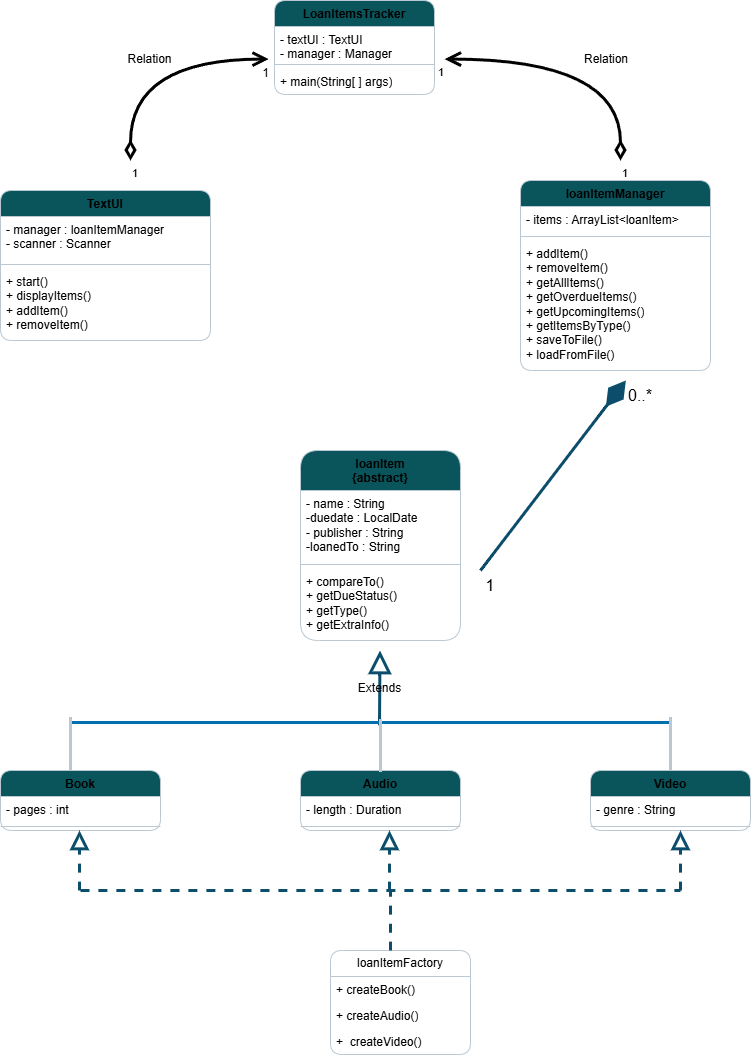

The diagram above was exported from draw.io. Its source (the exported page's mxGraphModel, read from the mxfile embedded in the PNG):
<mxGraphModel dx="1030" dy="1748" grid="1" gridSize="10" guides="1" tooltips="1" connect="1" arrows="0" fold="1" page="1" pageScale="1" pageWidth="827" pageHeight="1169" background="light-dark(#FFFFFF,#FFFFFF)" math="0" shadow="0">
  <root>
    <mxCell id="0" />
    <mxCell id="1" parent="0" />
    <mxCell id="Nq2xU3oZGIV1_gi4uh23-1" parent="1" style="swimlane;fontStyle=1;align=center;verticalAlign=top;childLayout=stackLayout;horizontal=1;startSize=26;horizontalStack=0;resizeParent=1;resizeParentMax=0;resizeLast=0;collapsible=1;marginBottom=0;whiteSpace=wrap;html=1;labelBackgroundColor=none;fillColor=#09555B;strokeColor=#BAC8D3;fontColor=light-dark(#000000,#0000CC);rounded=1;textShadow=0;fontSize=12;" value="LoanItemsTracker" vertex="1">
      <mxGeometry height="94" width="160" x="334" y="-170" as="geometry" />
    </mxCell>
    <mxCell id="Nq2xU3oZGIV1_gi4uh23-2" parent="Nq2xU3oZGIV1_gi4uh23-1" style="text;strokeColor=none;fillColor=none;align=left;verticalAlign=top;spacingLeft=4;spacingRight=4;overflow=hidden;rotatable=0;points=[[0,0.5],[1,0.5]];portConstraint=eastwest;whiteSpace=wrap;html=1;labelBackgroundColor=none;fontColor=light-dark(#000000,#0000CC);rounded=1;textShadow=0;fontSize=12;" value="- textUI : TextUI&lt;div&gt;- manager : Manager&lt;/div&gt;" vertex="1">
      <mxGeometry height="34" width="160" y="26" as="geometry" />
    </mxCell>
    <mxCell id="Nq2xU3oZGIV1_gi4uh23-3" parent="Nq2xU3oZGIV1_gi4uh23-1" style="line;strokeWidth=1;fillColor=none;align=left;verticalAlign=middle;spacingTop=-1;spacingLeft=3;spacingRight=3;rotatable=0;labelPosition=right;points=[];portConstraint=eastwest;strokeColor=#BAC8D3;labelBackgroundColor=none;fontColor=light-dark(#000000,#0000CC);rounded=1;textShadow=0;fontSize=12;" value="" vertex="1">
      <mxGeometry height="8" width="160" y="60" as="geometry" />
    </mxCell>
    <mxCell id="Nq2xU3oZGIV1_gi4uh23-4" parent="Nq2xU3oZGIV1_gi4uh23-1" style="text;strokeColor=none;fillColor=none;align=left;verticalAlign=top;spacingLeft=4;spacingRight=4;overflow=hidden;rotatable=0;points=[[0,0.5],[1,0.5]];portConstraint=eastwest;whiteSpace=wrap;html=1;labelBackgroundColor=none;fontColor=light-dark(#000000,#0000CC);rounded=1;textShadow=0;fontSize=12;" value="+ main(String[ ] args)" vertex="1">
      <mxGeometry height="26" width="160" y="68" as="geometry" />
    </mxCell>
    <mxCell id="Nq2xU3oZGIV1_gi4uh23-5" parent="1" style="swimlane;fontStyle=1;align=center;verticalAlign=top;childLayout=stackLayout;horizontal=1;startSize=26;horizontalStack=0;resizeParent=1;resizeParentMax=0;resizeLast=0;collapsible=1;marginBottom=0;whiteSpace=wrap;html=1;labelBackgroundColor=none;fillColor=#09555B;strokeColor=#BAC8D3;fontColor=light-dark(#000000,#0000CC);rounded=1;" value="TextUI" vertex="1">
      <mxGeometry height="150" width="210" x="60" y="20" as="geometry" />
    </mxCell>
    <mxCell id="Nq2xU3oZGIV1_gi4uh23-6" parent="Nq2xU3oZGIV1_gi4uh23-5" style="text;strokeColor=none;fillColor=none;align=left;verticalAlign=top;spacingLeft=4;spacingRight=4;overflow=hidden;rotatable=0;points=[[0,0.5],[1,0.5]];portConstraint=eastwest;whiteSpace=wrap;html=1;labelBackgroundColor=none;fontColor=light-dark(#000000,#0000CC);rounded=1;" value="- manager : loanItemManager&lt;div&gt;- scanner : Scanner&lt;/div&gt;" vertex="1">
      <mxGeometry height="44" width="210" y="26" as="geometry" />
    </mxCell>
    <mxCell id="Nq2xU3oZGIV1_gi4uh23-7" parent="Nq2xU3oZGIV1_gi4uh23-5" style="line;strokeWidth=1;fillColor=none;align=left;verticalAlign=middle;spacingTop=-1;spacingLeft=3;spacingRight=3;rotatable=0;labelPosition=right;points=[];portConstraint=eastwest;strokeColor=#BAC8D3;labelBackgroundColor=none;fontColor=light-dark(#000000,#0000CC);rounded=1;" value="" vertex="1">
      <mxGeometry height="8" width="210" y="70" as="geometry" />
    </mxCell>
    <mxCell id="Nq2xU3oZGIV1_gi4uh23-8" parent="Nq2xU3oZGIV1_gi4uh23-5" style="text;strokeColor=none;fillColor=none;align=left;verticalAlign=top;spacingLeft=4;spacingRight=4;overflow=hidden;rotatable=0;points=[[0,0.5],[1,0.5]];portConstraint=eastwest;whiteSpace=wrap;html=1;labelBackgroundColor=none;fontColor=light-dark(#000000,#0000CC);rounded=1;" value="+ start()&lt;div&gt;+ displayItems()&lt;/div&gt;&lt;div&gt;+ addItem()&lt;/div&gt;&lt;div&gt;+ removeItem()&lt;/div&gt;" vertex="1">
      <mxGeometry height="72" width="210" y="78" as="geometry" />
    </mxCell>
    <mxCell id="Nq2xU3oZGIV1_gi4uh23-13" parent="1" style="swimlane;fontStyle=1;align=center;verticalAlign=top;childLayout=stackLayout;horizontal=1;startSize=26;horizontalStack=0;resizeParent=1;resizeParentMax=0;resizeLast=0;collapsible=1;marginBottom=0;whiteSpace=wrap;html=1;labelBackgroundColor=none;fillColor=#09555B;strokeColor=#BAC8D3;fontColor=light-dark(#000000,#0000CC);rounded=1;" value="loanItemManager" vertex="1">
      <mxGeometry height="190" width="190" x="580" y="10" as="geometry" />
    </mxCell>
    <mxCell id="Nq2xU3oZGIV1_gi4uh23-14" parent="Nq2xU3oZGIV1_gi4uh23-13" style="text;strokeColor=none;fillColor=none;align=left;verticalAlign=top;spacingLeft=4;spacingRight=4;overflow=hidden;rotatable=0;points=[[0,0.5],[1,0.5]];portConstraint=eastwest;whiteSpace=wrap;html=1;labelBackgroundColor=none;fontColor=light-dark(#000000,#0000CC);rounded=1;" value="- items : ArrayList&amp;lt;loanItem&amp;gt;" vertex="1">
      <mxGeometry height="26" width="190" y="26" as="geometry" />
    </mxCell>
    <mxCell id="Nq2xU3oZGIV1_gi4uh23-15" parent="Nq2xU3oZGIV1_gi4uh23-13" style="line;strokeWidth=1;fillColor=none;align=left;verticalAlign=middle;spacingTop=-1;spacingLeft=3;spacingRight=3;rotatable=0;labelPosition=right;points=[];portConstraint=eastwest;strokeColor=#BAC8D3;labelBackgroundColor=none;fontColor=light-dark(#000000,#0000CC);rounded=1;" value="" vertex="1">
      <mxGeometry height="8" width="190" y="52" as="geometry" />
    </mxCell>
    <mxCell id="Nq2xU3oZGIV1_gi4uh23-16" parent="Nq2xU3oZGIV1_gi4uh23-13" style="text;strokeColor=none;fillColor=none;align=left;verticalAlign=top;spacingLeft=4;spacingRight=4;overflow=hidden;rotatable=0;points=[[0,0.5],[1,0.5]];portConstraint=eastwest;whiteSpace=wrap;html=1;labelBackgroundColor=none;fontColor=light-dark(#000000,#0000CC);rounded=1;" value="+ addItem()&lt;div&gt;+ removeItem()&lt;/div&gt;&lt;div&gt;+ getAllItems()&lt;/div&gt;&lt;div&gt;+ getOverdueItems()&lt;/div&gt;&lt;div&gt;+ getUpcomingItems()&lt;/div&gt;&lt;div&gt;+ getItemsByType()&lt;/div&gt;&lt;div&gt;+ saveToFile()&lt;/div&gt;&lt;div&gt;+ loadFromFile()&lt;/div&gt;" vertex="1">
      <mxGeometry height="130" width="190" y="60" as="geometry" />
    </mxCell>
    <mxCell id="Nq2xU3oZGIV1_gi4uh23-17" parent="1" style="swimlane;fontStyle=1;align=center;verticalAlign=top;childLayout=stackLayout;horizontal=1;startSize=40;horizontalStack=0;resizeParent=1;resizeParentMax=0;resizeLast=0;collapsible=1;marginBottom=0;whiteSpace=wrap;html=1;labelBackgroundColor=none;fillColor=#09555B;strokeColor=#BAC8D3;fontColor=light-dark(#000000,#0000CC);rounded=1;" value="loanItem&lt;div&gt;{abstract}&lt;/div&gt;" vertex="1">
      <mxGeometry height="190" width="160" x="360" y="280" as="geometry" />
    </mxCell>
    <mxCell id="Nq2xU3oZGIV1_gi4uh23-18" parent="Nq2xU3oZGIV1_gi4uh23-17" style="text;strokeColor=none;fillColor=none;align=left;verticalAlign=top;spacingLeft=4;spacingRight=4;overflow=hidden;rotatable=0;points=[[0,0.5],[1,0.5]];portConstraint=eastwest;whiteSpace=wrap;html=1;labelBackgroundColor=none;fontColor=light-dark(#000000,#0000CC);rounded=1;" value="- name : String&lt;div&gt;-duedate : LocalDate&lt;/div&gt;&lt;div&gt;- publisher : String&lt;/div&gt;&lt;div&gt;-loanedTo : String&lt;/div&gt;" vertex="1">
      <mxGeometry height="70" width="160" y="40" as="geometry" />
    </mxCell>
    <mxCell id="Nq2xU3oZGIV1_gi4uh23-19" parent="Nq2xU3oZGIV1_gi4uh23-17" style="line;strokeWidth=1;fillColor=none;align=left;verticalAlign=middle;spacingTop=-1;spacingLeft=3;spacingRight=3;rotatable=0;labelPosition=right;points=[];portConstraint=eastwest;strokeColor=#BAC8D3;labelBackgroundColor=none;fontColor=light-dark(#000000,#0000CC);rounded=1;" value="" vertex="1">
      <mxGeometry height="8" width="160" y="110" as="geometry" />
    </mxCell>
    <mxCell id="Nq2xU3oZGIV1_gi4uh23-20" parent="Nq2xU3oZGIV1_gi4uh23-17" style="text;strokeColor=none;fillColor=none;align=left;verticalAlign=top;spacingLeft=4;spacingRight=4;overflow=hidden;rotatable=0;points=[[0,0.5],[1,0.5]];portConstraint=eastwest;whiteSpace=wrap;html=1;labelBackgroundColor=none;fontColor=light-dark(#000000,#0000CC);rounded=1;" value="+ compareTo()&lt;div&gt;+ getDueStatus()&lt;/div&gt;&lt;div&gt;+ getType()&lt;/div&gt;&lt;div&gt;+ getExtraInfo()&lt;/div&gt;&lt;div&gt;&lt;br&gt;&lt;/div&gt;" vertex="1">
      <mxGeometry height="72" width="160" y="118" as="geometry" />
    </mxCell>
    <mxCell id="Nq2xU3oZGIV1_gi4uh23-21" parent="1" style="swimlane;fontStyle=1;align=center;verticalAlign=top;childLayout=stackLayout;horizontal=1;startSize=26;horizontalStack=0;resizeParent=1;resizeParentMax=0;resizeLast=0;collapsible=1;marginBottom=0;whiteSpace=wrap;html=1;labelBackgroundColor=none;fillColor=#09555B;strokeColor=#BAC8D3;fontColor=light-dark(#000000,#0000CC);rounded=1;" value="Book" vertex="1">
      <mxGeometry height="60" width="160" x="60" y="600" as="geometry" />
    </mxCell>
    <mxCell id="Nq2xU3oZGIV1_gi4uh23-22" parent="Nq2xU3oZGIV1_gi4uh23-21" style="text;strokeColor=none;fillColor=none;align=left;verticalAlign=top;spacingLeft=4;spacingRight=4;overflow=hidden;rotatable=0;points=[[0,0.5],[1,0.5]];portConstraint=eastwest;whiteSpace=wrap;html=1;labelBackgroundColor=none;fontColor=light-dark(#000000,#0000CC);rounded=1;" value="- pages : int" vertex="1">
      <mxGeometry height="26" width="160" y="26" as="geometry" />
    </mxCell>
    <mxCell id="Nq2xU3oZGIV1_gi4uh23-23" parent="Nq2xU3oZGIV1_gi4uh23-21" style="line;strokeWidth=1;fillColor=none;align=left;verticalAlign=middle;spacingTop=-1;spacingLeft=3;spacingRight=3;rotatable=0;labelPosition=right;points=[];portConstraint=eastwest;strokeColor=#BAC8D3;labelBackgroundColor=none;fontColor=light-dark(#000000,#0000CC);rounded=1;" value="" vertex="1">
      <mxGeometry height="8" width="160" y="52" as="geometry" />
    </mxCell>
    <mxCell id="Nq2xU3oZGIV1_gi4uh23-25" parent="1" style="swimlane;fontStyle=1;align=center;verticalAlign=top;childLayout=stackLayout;horizontal=1;startSize=26;horizontalStack=0;resizeParent=1;resizeParentMax=0;resizeLast=0;collapsible=1;marginBottom=0;whiteSpace=wrap;html=1;labelBackgroundColor=none;fillColor=#09555B;strokeColor=#BAC8D3;fontColor=light-dark(#000000,#0000CC);rounded=1;" value="Audio" vertex="1">
      <mxGeometry height="60" width="160" x="360" y="600" as="geometry" />
    </mxCell>
    <mxCell id="Nq2xU3oZGIV1_gi4uh23-26" parent="Nq2xU3oZGIV1_gi4uh23-25" style="text;strokeColor=none;fillColor=none;align=left;verticalAlign=top;spacingLeft=4;spacingRight=4;overflow=hidden;rotatable=0;points=[[0,0.5],[1,0.5]];portConstraint=eastwest;whiteSpace=wrap;html=1;labelBackgroundColor=none;fontColor=light-dark(#000000,#0000CC);rounded=1;" value="- length : Duration" vertex="1">
      <mxGeometry height="26" width="160" y="26" as="geometry" />
    </mxCell>
    <mxCell id="Nq2xU3oZGIV1_gi4uh23-27" parent="Nq2xU3oZGIV1_gi4uh23-25" style="line;strokeWidth=1;fillColor=none;align=left;verticalAlign=middle;spacingTop=-1;spacingLeft=3;spacingRight=3;rotatable=0;labelPosition=right;points=[];portConstraint=eastwest;strokeColor=#BAC8D3;labelBackgroundColor=none;fontColor=light-dark(#000000,#0000CC);rounded=1;" value="" vertex="1">
      <mxGeometry height="8" width="160" y="52" as="geometry" />
    </mxCell>
    <mxCell id="Nq2xU3oZGIV1_gi4uh23-28" parent="1" style="swimlane;fontStyle=1;align=center;verticalAlign=top;childLayout=stackLayout;horizontal=1;startSize=26;horizontalStack=0;resizeParent=1;resizeParentMax=0;resizeLast=0;collapsible=1;marginBottom=0;whiteSpace=wrap;html=1;labelBackgroundColor=none;fillColor=#09555B;strokeColor=#BAC8D3;fontColor=light-dark(#000000,#0000CC);rounded=1;" value="Video" vertex="1">
      <mxGeometry height="60" width="160" x="650" y="600" as="geometry" />
    </mxCell>
    <mxCell id="Nq2xU3oZGIV1_gi4uh23-29" parent="Nq2xU3oZGIV1_gi4uh23-28" style="text;strokeColor=none;fillColor=none;align=left;verticalAlign=top;spacingLeft=4;spacingRight=4;overflow=hidden;rotatable=0;points=[[0,0.5],[1,0.5]];portConstraint=eastwest;whiteSpace=wrap;html=1;labelBackgroundColor=none;fontColor=light-dark(#000000,#0000CC);rounded=1;" value="- genre : String" vertex="1">
      <mxGeometry height="26" width="160" y="26" as="geometry" />
    </mxCell>
    <mxCell id="Nq2xU3oZGIV1_gi4uh23-30" parent="Nq2xU3oZGIV1_gi4uh23-28" style="line;strokeWidth=1;fillColor=none;align=left;verticalAlign=middle;spacingTop=-1;spacingLeft=3;spacingRight=3;rotatable=0;labelPosition=right;points=[];portConstraint=eastwest;strokeColor=#BAC8D3;labelBackgroundColor=none;fontColor=light-dark(#000000,#0000CC);rounded=1;" value="" vertex="1">
      <mxGeometry height="8" width="160" y="52" as="geometry" />
    </mxCell>
    <mxCell id="Nq2xU3oZGIV1_gi4uh23-31" edge="1" parent="1" source="Nq2xU3oZGIV1_gi4uh23-32" style="endArrow=block;endSize=16;endFill=0;html=1;rounded=1;fontSize=12;curved=1;exitX=0.515;exitY=0.85;exitDx=0;exitDy=0;exitPerimeter=0;labelBackgroundColor=none;strokeColor=#0B4D6A;fontColor=light-dark(#000000,#0000CC);strokeWidth=3;" value="Extends">
      <mxGeometry relative="1" width="160" as="geometry">
        <mxPoint x="439.5" y="530" as="sourcePoint" />
        <mxPoint x="439.5" y="480" as="targetPoint" />
      </mxGeometry>
    </mxCell>
    <mxCell id="Nq2xU3oZGIV1_gi4uh23-32" parent="1" style="line;strokeWidth=3;fillColor=#1ba1e2;align=left;verticalAlign=middle;spacingTop=-1;spacingLeft=3;spacingRight=3;rotatable=0;labelPosition=right;points=[];portConstraint=eastwest;strokeColor=#006EAF;labelBackgroundColor=none;fontColor=light-dark(#000000,#0000CC);rounded=1;" value="" vertex="1">
      <mxGeometry height="8" width="600" x="130" y="548" as="geometry" />
    </mxCell>
    <mxCell id="Nq2xU3oZGIV1_gi4uh23-37" parent="1" style="shape=partialRectangle;whiteSpace=wrap;html=1;right=0;top=0;bottom=0;fillColor=none;routingCenterX=-0.5;labelBackgroundColor=none;strokeColor=#BAC8D3;fontColor=light-dark(#000000,#0000CC);rounded=1;strokeWidth=3;" value="" vertex="1">
      <mxGeometry height="50" width="10" x="130" y="548" as="geometry" />
    </mxCell>
    <mxCell id="Nq2xU3oZGIV1_gi4uh23-38" parent="1" style="shape=partialRectangle;whiteSpace=wrap;html=1;right=0;top=0;bottom=0;fillColor=none;routingCenterX=-0.5;labelBackgroundColor=none;strokeColor=#BAC8D3;fontColor=light-dark(#000000,#0000CC);rounded=1;strokeWidth=3;" value="" vertex="1">
      <mxGeometry height="50" width="10" x="440" y="550" as="geometry" />
    </mxCell>
    <mxCell id="Nq2xU3oZGIV1_gi4uh23-39" parent="1" style="shape=partialRectangle;whiteSpace=wrap;html=1;right=0;top=0;bottom=0;fillColor=none;routingCenterX=-0.5;labelBackgroundColor=none;strokeColor=#BAC8D3;fontColor=light-dark(#000000,#0000CC);rounded=1;strokeWidth=3;" value="" vertex="1">
      <mxGeometry height="50" width="10" x="730" y="548" as="geometry" />
    </mxCell>
    <mxCell id="Nq2xU3oZGIV1_gi4uh23-41" parent="1" style="swimlane;fontStyle=0;childLayout=stackLayout;horizontal=1;startSize=26;fillColor=none;horizontalStack=0;resizeParent=1;resizeParentMax=0;resizeLast=0;collapsible=1;marginBottom=0;whiteSpace=wrap;html=1;labelBackgroundColor=none;strokeColor=#BAC8D3;fontColor=light-dark(#000000,#0000CC);rounded=1;" value="loanItemFactory" vertex="1">
      <mxGeometry height="104" width="140" x="390" y="780" as="geometry" />
    </mxCell>
    <mxCell id="Nq2xU3oZGIV1_gi4uh23-42" parent="Nq2xU3oZGIV1_gi4uh23-41" style="text;strokeColor=none;fillColor=none;align=left;verticalAlign=top;spacingLeft=4;spacingRight=4;overflow=hidden;rotatable=0;points=[[0,0.5],[1,0.5]];portConstraint=eastwest;whiteSpace=wrap;html=1;labelBackgroundColor=none;fontColor=light-dark(#000000,#0000CC);rounded=1;" value="+ createBook()" vertex="1">
      <mxGeometry height="26" width="140" y="26" as="geometry" />
    </mxCell>
    <mxCell id="Nq2xU3oZGIV1_gi4uh23-43" parent="Nq2xU3oZGIV1_gi4uh23-41" style="text;strokeColor=none;fillColor=none;align=left;verticalAlign=top;spacingLeft=4;spacingRight=4;overflow=hidden;rotatable=0;points=[[0,0.5],[1,0.5]];portConstraint=eastwest;whiteSpace=wrap;html=1;labelBackgroundColor=none;fontColor=light-dark(#000000,#0000CC);rounded=1;" value="+ createAudio()" vertex="1">
      <mxGeometry height="26" width="140" y="52" as="geometry" />
    </mxCell>
    <mxCell id="Nq2xU3oZGIV1_gi4uh23-44" parent="Nq2xU3oZGIV1_gi4uh23-41" style="text;strokeColor=none;fillColor=none;align=left;verticalAlign=top;spacingLeft=4;spacingRight=4;overflow=hidden;rotatable=0;points=[[0,0.5],[1,0.5]];portConstraint=eastwest;whiteSpace=wrap;html=1;labelBackgroundColor=none;fontColor=light-dark(#000000,#0000CC);rounded=1;" value="+&amp;nbsp; createVideo()" vertex="1">
      <mxGeometry height="26" width="140" y="78" as="geometry" />
    </mxCell>
    <mxCell id="Nq2xU3oZGIV1_gi4uh23-45" edge="1" parent="1" style="endArrow=block;dashed=1;endFill=0;endSize=12;html=1;rounded=1;fontSize=12;curved=1;labelBackgroundColor=none;strokeColor=#0B4D6A;fontColor=light-dark(#000000,#0000CC);strokeWidth=3;" value="">
      <mxGeometry relative="1" width="160" as="geometry">
        <mxPoint x="449" y="720" as="sourcePoint" />
        <mxPoint x="449" y="660" as="targetPoint" />
      </mxGeometry>
    </mxCell>
    <mxCell id="Nq2xU3oZGIV1_gi4uh23-46" edge="1" parent="1" style="endArrow=block;dashed=1;endFill=0;endSize=12;html=1;rounded=1;fontSize=12;curved=1;labelBackgroundColor=none;strokeColor=#0B4D6A;fontColor=light-dark(#000000,#0000CC);strokeWidth=3;" value="">
      <mxGeometry relative="1" width="160" as="geometry">
        <mxPoint x="740" y="720" as="sourcePoint" />
        <mxPoint x="740" y="660" as="targetPoint" />
      </mxGeometry>
    </mxCell>
    <mxCell id="Nq2xU3oZGIV1_gi4uh23-47" edge="1" parent="1" style="endArrow=block;dashed=1;endFill=0;endSize=12;html=1;rounded=1;fontSize=12;curved=1;labelBackgroundColor=none;strokeColor=#0B4D6A;fontColor=light-dark(#000000,#0000CC);strokeWidth=3;" value="">
      <mxGeometry relative="1" width="160" as="geometry">
        <mxPoint x="139" y="720" as="sourcePoint" />
        <mxPoint x="139" y="660" as="targetPoint" />
      </mxGeometry>
    </mxCell>
    <mxCell id="Nq2xU3oZGIV1_gi4uh23-49" edge="1" parent="1" style="endArrow=none;dashed=1;html=1;rounded=1;fontSize=12;startSize=8;endSize=8;curved=1;labelBackgroundColor=none;strokeColor=#0B4D6A;fontColor=light-dark(#000000,#0000CC);strokeWidth=3;" value="">
      <mxGeometry height="50" relative="1" width="50" as="geometry">
        <mxPoint x="140" y="720" as="sourcePoint" />
        <mxPoint x="740" y="720" as="targetPoint" />
      </mxGeometry>
    </mxCell>
    <mxCell id="Nq2xU3oZGIV1_gi4uh23-50" edge="1" parent="1" style="endArrow=none;dashed=1;html=1;rounded=1;fontSize=12;startSize=8;endSize=8;curved=1;labelBackgroundColor=none;strokeColor=#0B4D6A;fontColor=light-dark(#000000,#0000CC);strokeWidth=3;" value="">
      <mxGeometry height="50" relative="1" width="50" as="geometry">
        <mxPoint x="450" y="780" as="sourcePoint" />
        <mxPoint x="450" y="720" as="targetPoint" />
      </mxGeometry>
    </mxCell>
    <mxCell id="Nq2xU3oZGIV1_gi4uh23-51" edge="1" parent="1" style="endArrow=open;html=1;endSize=10;startArrow=diamondThin;startSize=12;startFill=0;edgeStyle=orthogonalEdgeStyle;rounded=1;fontSize=12;curved=1;entryX=-0.036;entryY=-0.362;entryDx=0;entryDy=0;entryPerimeter=0;labelBackgroundColor=none;fontColor=light-dark(#000000,#0000CC);strokeColor=light-dark(#000000,#99CCFF);strokeWidth=3;" target="Nq2xU3oZGIV1_gi4uh23-4" value="Relation">
      <mxGeometry relative="1" as="geometry">
        <mxPoint as="offset" />
        <mxPoint x="190" y="-10" as="sourcePoint" />
        <mxPoint x="520" y="80" as="targetPoint" />
      </mxGeometry>
    </mxCell>
    <mxCell id="Nq2xU3oZGIV1_gi4uh23-52" connectable="0" parent="Nq2xU3oZGIV1_gi4uh23-51" style="edgeLabel;resizable=0;html=1;align=left;verticalAlign=top;labelBackgroundColor=none;fontColor=light-dark(#000000,#0000CC);rounded=1;" value="1" vertex="1">
      <mxGeometry relative="1" x="-1" as="geometry" />
    </mxCell>
    <mxCell id="Nq2xU3oZGIV1_gi4uh23-53" connectable="0" parent="Nq2xU3oZGIV1_gi4uh23-51" style="edgeLabel;resizable=0;html=1;align=right;verticalAlign=top;labelBackgroundColor=none;fontColor=light-dark(#000000,#0000CC);rounded=1;textShadow=0;fontSize=12;" value="1" vertex="1">
      <mxGeometry relative="1" x="1" as="geometry" />
    </mxCell>
    <mxCell id="Nq2xU3oZGIV1_gi4uh23-54" edge="1" parent="1" style="endArrow=open;html=1;endSize=10;startArrow=diamondThin;startSize=12;startFill=0;edgeStyle=orthogonalEdgeStyle;rounded=1;fontSize=12;curved=1;entryX=1.064;entryY=-0.362;entryDx=0;entryDy=0;entryPerimeter=0;labelBackgroundColor=none;fontColor=light-dark(#000000,#0000CC);strokeColor=light-dark(#000000,#99CCFF);align=left;strokeWidth=3;" target="Nq2xU3oZGIV1_gi4uh23-4" value="Relation">
      <mxGeometry relative="1" as="geometry">
        <mxPoint x="680" y="-10" as="sourcePoint" />
        <mxPoint x="580" y="110" as="targetPoint" />
      </mxGeometry>
    </mxCell>
    <mxCell id="Nq2xU3oZGIV1_gi4uh23-55" connectable="0" parent="Nq2xU3oZGIV1_gi4uh23-54" style="edgeLabel;resizable=0;html=1;align=left;verticalAlign=top;labelBackgroundColor=none;fontColor=light-dark(#000000,#0000CC);rounded=1;" value="1&lt;div&gt;&lt;br&gt;&lt;/div&gt;" vertex="1">
      <mxGeometry relative="1" x="-1" as="geometry" />
    </mxCell>
    <mxCell id="Nq2xU3oZGIV1_gi4uh23-56" connectable="0" parent="Nq2xU3oZGIV1_gi4uh23-54" style="edgeLabel;resizable=0;html=1;align=right;verticalAlign=top;labelBackgroundColor=none;fontColor=light-dark(#000000,#0000CC);rounded=1;" value="1" vertex="1">
      <mxGeometry relative="1" x="1" as="geometry" />
    </mxCell>
    <mxCell id="Nq2xU3oZGIV1_gi4uh23-57" edge="1" parent="1" style="endArrow=diamondThin;endFill=1;endSize=24;html=1;rounded=1;fontSize=12;curved=1;labelBackgroundColor=none;strokeColor=#0B4D6A;fontColor=light-dark(#000000,#0000CC);strokeWidth=3;" value="">
      <mxGeometry relative="1" width="160" as="geometry">
        <mxPoint x="540" y="400" as="sourcePoint" />
        <mxPoint x="685.3726013513512" y="210" as="targetPoint" />
      </mxGeometry>
    </mxCell>
    <mxCell id="Nq2xU3oZGIV1_gi4uh23-58" parent="1" style="text;html=1;whiteSpace=wrap;strokeColor=none;fillColor=none;align=center;verticalAlign=middle;rounded=1;fontSize=16;labelBackgroundColor=none;fontColor=light-dark(#000000,#0000CC);" value="1" vertex="1">
      <mxGeometry height="30" width="60" x="520" y="400" as="geometry" />
    </mxCell>
    <mxCell id="Nq2xU3oZGIV1_gi4uh23-59" parent="1" style="text;html=1;whiteSpace=wrap;strokeColor=none;fillColor=none;align=center;verticalAlign=middle;rounded=1;fontSize=16;labelBackgroundColor=none;fontColor=light-dark(#000000,#0000CC);" value="0..*" vertex="1">
      <mxGeometry height="30" width="60" x="670" y="210" as="geometry" />
    </mxCell>
  </root>
</mxGraphModel>